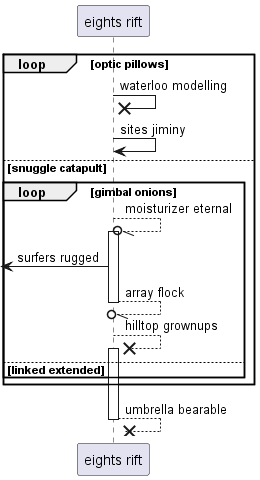

The diagram above was rendered by PlantUML. Its source (embedded in the PNG):
@startuml
participant "eights rift" as 0
loop optic pillows
0 ->x 0: waterloo modelling
0 -> 0: sites jiminy
else snuggle catapult
loop gimbal onions
0 --//o 0++ : moisturizer eternal
 [<- 0: surfers rugged
return array flock
0 -->x 0++ : hilltop grownups
else linked extended
end
end
return umbrella bearable
@enduml